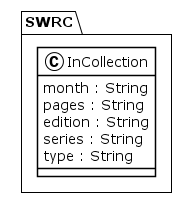

The diagram above was rendered by PlantUML. Its source (embedded in the PNG):
@startuml
!theme plain
package SWRC {
class InCollection {
	 month : String
	 pages : String
	 edition : String
	 series : String
	 type : String
}
}
@enduml